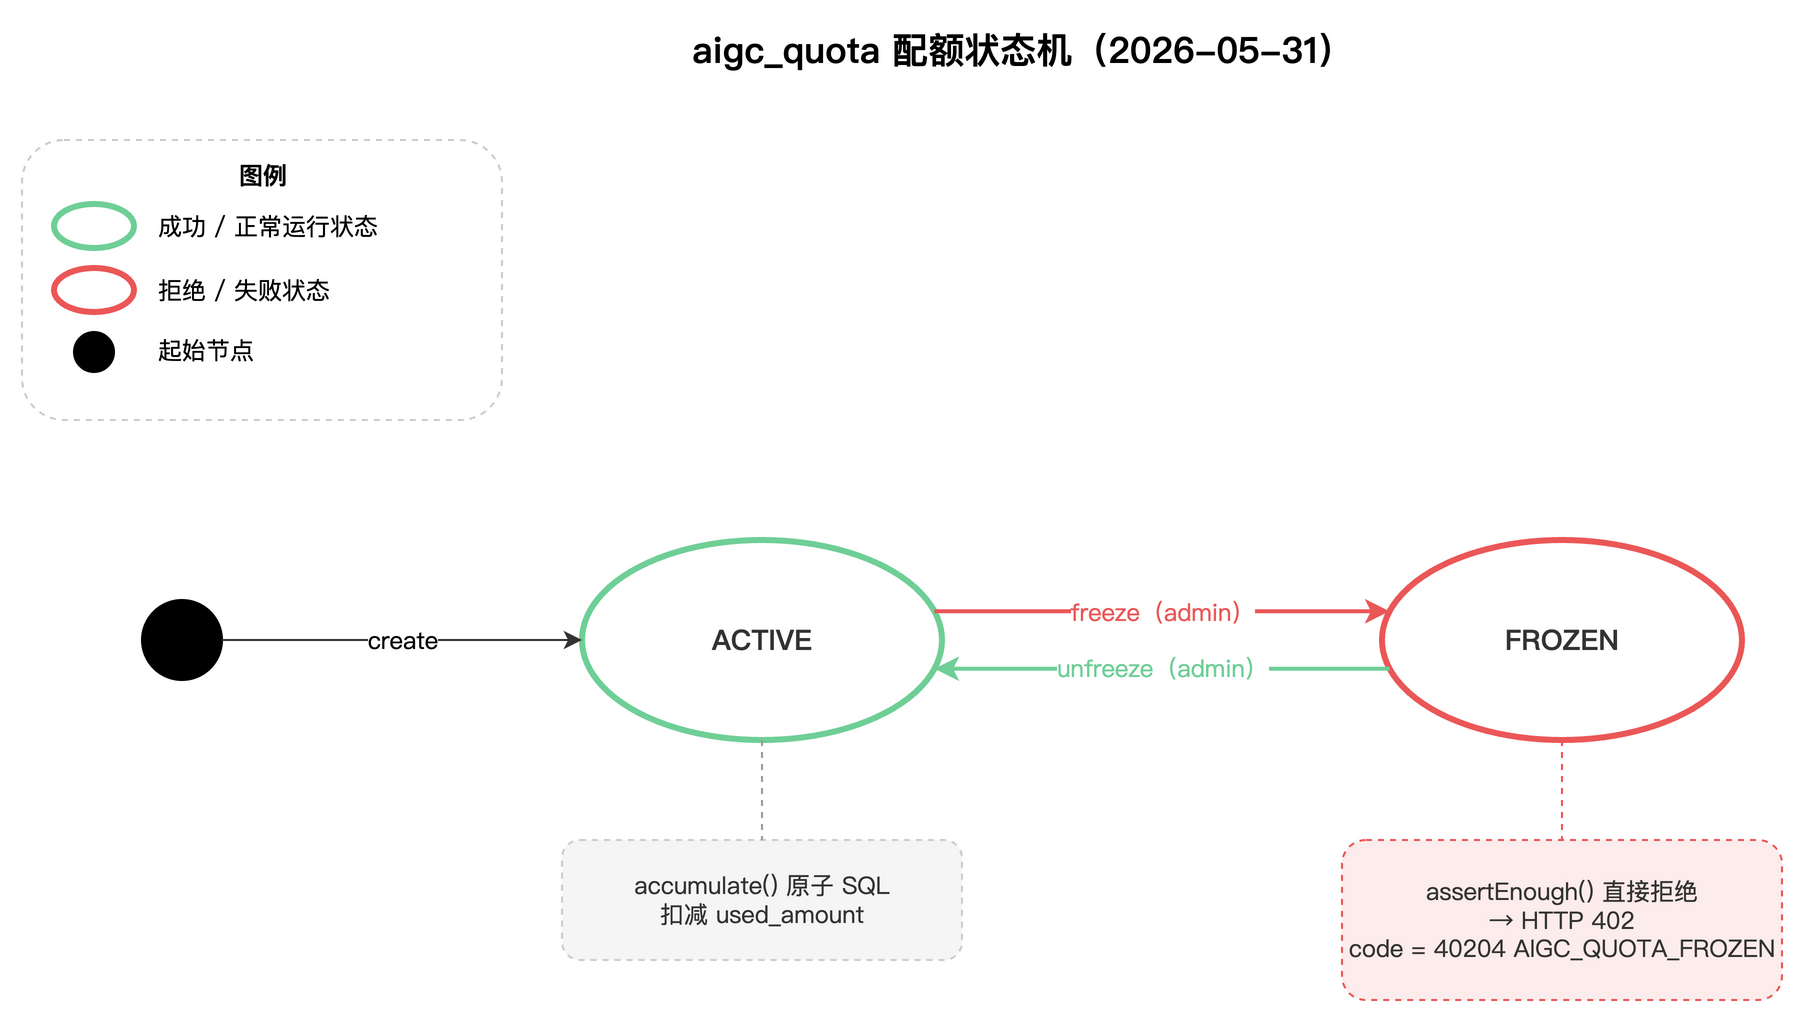

The diagram above was exported from draw.io. Its source (the exported page's mxGraphModel, read from the mxfile embedded in the PNG):
<mxGraphModel dx="1400" dy="900" grid="1" gridSize="10" guides="1" tooltips="1" connect="1" arrows="1" fold="1" page="1" pageScale="1" pageWidth="1200" pageHeight="800" math="0" shadow="0">
  <root>
    <mxCell id="0" />
    <mxCell id="1" parent="0" />
    <mxCell id="title" value="aigc_quota 配额状态机（2026-05-31）" style="text;html=1;align=center;verticalAlign=middle;fontFamily=SansSerif;fontSize=18;fontStyle=1;" vertex="1" parent="1">
      <mxGeometry x="320" y="40" width="560" height="30" as="geometry" />
    </mxCell>
    <mxCell id="start" value="" style="ellipse;whiteSpace=wrap;html=1;fillColor=#000000;strokeColor=#000000;" vertex="1" parent="1">
      <mxGeometry x="160" y="330" width="40" height="40" as="geometry" />
    </mxCell>
    <mxCell id="active" value="ACTIVE" style="ellipse;whiteSpace=wrap;html=1;fillColor=#FFFFFF;strokeColor=#6FCF97;strokeWidth=3;fontFamily=SansSerif;fontSize=14;fontStyle=1;fontColor=#333333;" vertex="1" parent="1">
      <mxGeometry x="380" y="300" width="180" height="100" as="geometry" />
    </mxCell>
    <mxCell id="active_note" value="accumulate() 原子 SQL&#10;扣减 used_amount" style="rounded=1;whiteSpace=wrap;html=1;fillColor=#F5F5F5;strokeColor=#CCCCCC;dashed=1;fontFamily=SansSerif;fontSize=12;fontColor=#333333;align=center;" vertex="1" parent="1">
      <mxGeometry x="370" y="450" width="200" height="60" as="geometry" />
    </mxCell>
    <mxCell id="active_note_link" value="" style="endArrow=none;dashed=1;html=1;strokeColor=#999999;" edge="1" parent="1" source="active" target="active_note">
      <mxGeometry relative="1" as="geometry" />
    </mxCell>
    <mxCell id="frozen" value="FROZEN" style="ellipse;whiteSpace=wrap;html=1;fillColor=#FFFFFF;strokeColor=#EB5757;strokeWidth=3;fontFamily=SansSerif;fontSize=14;fontStyle=1;fontColor=#333333;" vertex="1" parent="1">
      <mxGeometry x="780" y="300" width="180" height="100" as="geometry" />
    </mxCell>
    <mxCell id="frozen_note" value="assertEnough() 直接拒绝&#10;→ HTTP 402&#10;code = 40204 AIGC_QUOTA_FROZEN" style="rounded=1;whiteSpace=wrap;html=1;fillColor=#FDECEC;strokeColor=#EB5757;dashed=1;fontFamily=SansSerif;fontSize=12;fontColor=#333333;align=center;" vertex="1" parent="1">
      <mxGeometry x="760" y="450" width="220" height="80" as="geometry" />
    </mxCell>
    <mxCell id="frozen_note_link" value="" style="endArrow=none;dashed=1;html=1;strokeColor=#EB5757;" edge="1" parent="1" source="frozen" target="frozen_note">
      <mxGeometry relative="1" as="geometry" />
    </mxCell>
    <mxCell id="t_init" value="create" style="edgeStyle=orthogonalEdgeStyle;rounded=1;orthogonalLoop=1;jettySize=auto;html=1;exitX=1;exitY=0.5;exitDx=0;exitDy=0;entryX=0;entryY=0.5;entryDx=0;entryDy=0;strokeColor=#333333;fontFamily=SansSerif;fontSize=12;" edge="1" parent="1" source="start" target="active">
      <mxGeometry relative="1" as="geometry" />
    </mxCell>
    <mxCell id="t_freeze" value="freeze（admin）" style="edgeStyle=orthogonalEdgeStyle;rounded=1;orthogonalLoop=1;jettySize=auto;html=1;exitX=1;exitY=0.35;exitDx=0;exitDy=0;entryX=0;entryY=0.35;entryDx=0;entryDy=0;strokeColor=#EB5757;strokeWidth=2;fontFamily=SansSerif;fontSize=12;fontColor=#EB5757;" edge="1" parent="1" source="active" target="frozen">
      <mxGeometry relative="1" as="geometry" />
    </mxCell>
    <mxCell id="t_unfreeze" value="unfreeze（admin）" style="edgeStyle=orthogonalEdgeStyle;rounded=1;orthogonalLoop=1;jettySize=auto;html=1;exitX=0;exitY=0.65;exitDx=0;exitDy=0;entryX=1;entryY=0.65;entryDx=0;entryDy=0;strokeColor=#6FCF97;strokeWidth=2;fontFamily=SansSerif;fontSize=12;fontColor=#6FCF97;" edge="1" parent="1" source="frozen" target="active">
      <mxGeometry relative="1" as="geometry" />
    </mxCell>
    <mxCell id="lg_box" value="" style="rounded=1;whiteSpace=wrap;html=1;fillColor=none;strokeColor=#CCCCCC;dashed=1;" vertex="1" parent="1">
      <mxGeometry x="100" y="100" width="240" height="140" as="geometry" />
    </mxCell>
    <mxCell id="lg_title" value="图例" style="text;html=1;fontFamily=SansSerif;fontSize=12;fontStyle=1;align=center;" vertex="1" parent="1">
      <mxGeometry x="100" y="104" width="240" height="20" as="geometry" />
    </mxCell>
    <mxCell id="lg_green_e" value="" style="ellipse;whiteSpace=wrap;html=1;fillColor=none;strokeColor=#6FCF97;strokeWidth=3;" vertex="1" parent="1">
      <mxGeometry x="116" y="132" width="40" height="22" as="geometry" />
    </mxCell>
    <mxCell id="lg_green_t" value="成功 / 正常运行状态" style="text;html=1;fontFamily=SansSerif;fontSize=12;align=left;verticalAlign=middle;" vertex="1" parent="1">
      <mxGeometry x="166" y="132" width="170" height="22" as="geometry" />
    </mxCell>
    <mxCell id="lg_red_e" value="" style="ellipse;whiteSpace=wrap;html=1;fillColor=none;strokeColor=#EB5757;strokeWidth=3;" vertex="1" parent="1">
      <mxGeometry x="116" y="164" width="40" height="22" as="geometry" />
    </mxCell>
    <mxCell id="lg_red_t" value="拒绝 / 失败状态" style="text;html=1;fontFamily=SansSerif;fontSize=12;align=left;verticalAlign=middle;" vertex="1" parent="1">
      <mxGeometry x="166" y="164" width="170" height="22" as="geometry" />
    </mxCell>
    <mxCell id="lg_start" value="" style="ellipse;whiteSpace=wrap;html=1;fillColor=#000000;strokeColor=#000000;" vertex="1" parent="1">
      <mxGeometry x="126" y="196" width="20" height="20" as="geometry" />
    </mxCell>
    <mxCell id="lg_start_t" value="起始节点" style="text;html=1;fontFamily=SansSerif;fontSize=12;align=left;verticalAlign=middle;" vertex="1" parent="1">
      <mxGeometry x="166" y="194" width="170" height="22" as="geometry" />
    </mxCell>
  </root>
</mxGraphModel>